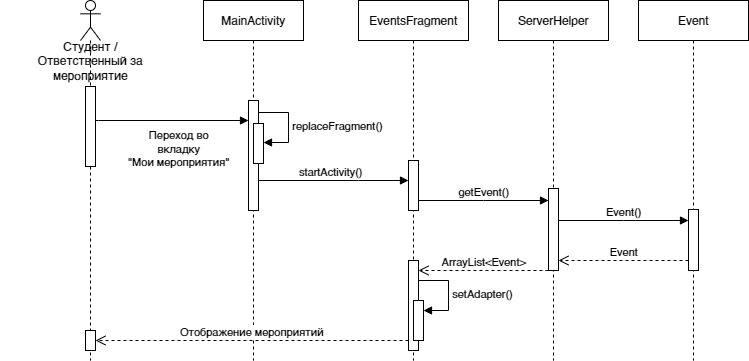

The diagram above was exported from draw.io. Its source (the exported page's mxGraphModel, read from the mxfile embedded in the PNG):
<mxGraphModel dx="1434" dy="783" grid="1" gridSize="10" guides="1" tooltips="1" connect="1" arrows="1" fold="1" page="1" pageScale="1" pageWidth="827" pageHeight="1169" math="0" shadow="0">
  <root>
    <mxCell id="0" />
    <mxCell id="1" parent="0" />
    <mxCell id="xIEZkkpjUl3CvWUzZ9zc-8" value="MainActivity" style="shape=umlLifeline;perimeter=lifelinePerimeter;whiteSpace=wrap;html=1;container=1;dropTarget=0;collapsible=0;recursiveResize=0;outlineConnect=0;portConstraint=eastwest;newEdgeStyle={&quot;edgeStyle&quot;:&quot;elbowEdgeStyle&quot;,&quot;elbow&quot;:&quot;vertical&quot;,&quot;curved&quot;:0,&quot;rounded&quot;:0};" vertex="1" parent="1">
      <mxGeometry x="205" width="100" height="360" as="geometry" />
    </mxCell>
    <mxCell id="xIEZkkpjUl3CvWUzZ9zc-13" value="" style="html=1;points=[];perimeter=orthogonalPerimeter;outlineConnect=0;targetShapes=umlLifeline;portConstraint=eastwest;newEdgeStyle={&quot;edgeStyle&quot;:&quot;elbowEdgeStyle&quot;,&quot;elbow&quot;:&quot;vertical&quot;,&quot;curved&quot;:0,&quot;rounded&quot;:0};" vertex="1" parent="xIEZkkpjUl3CvWUzZ9zc-8">
      <mxGeometry x="45" y="100" width="10" height="110" as="geometry" />
    </mxCell>
    <mxCell id="xIEZkkpjUl3CvWUzZ9zc-18" value="" style="html=1;points=[];perimeter=orthogonalPerimeter;outlineConnect=0;targetShapes=umlLifeline;portConstraint=eastwest;newEdgeStyle={&quot;edgeStyle&quot;:&quot;elbowEdgeStyle&quot;,&quot;elbow&quot;:&quot;vertical&quot;,&quot;curved&quot;:0,&quot;rounded&quot;:0};" vertex="1" parent="xIEZkkpjUl3CvWUzZ9zc-8">
      <mxGeometry x="50" y="123" width="10" height="40" as="geometry" />
    </mxCell>
    <mxCell id="xIEZkkpjUl3CvWUzZ9zc-19" value="replaceFragment()" style="html=1;align=left;spacingLeft=2;endArrow=block;rounded=0;edgeStyle=orthogonalEdgeStyle;curved=0;rounded=0;" edge="1" parent="xIEZkkpjUl3CvWUzZ9zc-8">
      <mxGeometry relative="1" as="geometry">
        <mxPoint x="55" y="112" as="sourcePoint" />
        <Array as="points">
          <mxPoint x="85" y="142" />
        </Array>
        <mxPoint x="60" y="142" as="targetPoint" />
      </mxGeometry>
    </mxCell>
    <mxCell id="xIEZkkpjUl3CvWUzZ9zc-9" value="" style="shape=umlLifeline;perimeter=lifelinePerimeter;whiteSpace=wrap;html=1;container=1;dropTarget=0;collapsible=0;recursiveResize=0;outlineConnect=0;portConstraint=eastwest;newEdgeStyle={&quot;edgeStyle&quot;:&quot;elbowEdgeStyle&quot;,&quot;elbow&quot;:&quot;vertical&quot;,&quot;curved&quot;:0,&quot;rounded&quot;:0};participant=umlActor;" vertex="1" parent="1">
      <mxGeometry x="82" width="20" height="360" as="geometry" />
    </mxCell>
    <mxCell id="xIEZkkpjUl3CvWUzZ9zc-10" value="" style="html=1;points=[];perimeter=orthogonalPerimeter;outlineConnect=0;targetShapes=umlLifeline;portConstraint=eastwest;newEdgeStyle={&quot;edgeStyle&quot;:&quot;elbowEdgeStyle&quot;,&quot;elbow&quot;:&quot;vertical&quot;,&quot;curved&quot;:0,&quot;rounded&quot;:0};" vertex="1" parent="xIEZkkpjUl3CvWUzZ9zc-9">
      <mxGeometry x="5" y="86" width="10" height="80" as="geometry" />
    </mxCell>
    <mxCell id="xIEZkkpjUl3CvWUzZ9zc-11" value="Студент /&lt;br&gt;Ответственный за мероприятие" style="text;html=1;strokeColor=none;fillColor=none;align=center;verticalAlign=middle;whiteSpace=wrap;rounded=0;" vertex="1" parent="1">
      <mxGeometry x="2" y="50" width="180" height="20" as="geometry" />
    </mxCell>
    <mxCell id="xIEZkkpjUl3CvWUzZ9zc-12" value="Переход во&lt;br&gt;вкладку&lt;br&gt;&quot;Мои мероприятия&quot;" style="html=1;verticalAlign=bottom;endArrow=block;edgeStyle=elbowEdgeStyle;elbow=vertical;curved=0;rounded=0;" edge="1" parent="1" source="xIEZkkpjUl3CvWUzZ9zc-10" target="xIEZkkpjUl3CvWUzZ9zc-13">
      <mxGeometry x="0.085" y="-50" width="80" relative="1" as="geometry">
        <mxPoint x="100" y="120" as="sourcePoint" />
        <mxPoint x="190" y="120" as="targetPoint" />
        <Array as="points">
          <mxPoint x="100" y="120" />
        </Array>
        <mxPoint as="offset" />
      </mxGeometry>
    </mxCell>
    <mxCell id="xIEZkkpjUl3CvWUzZ9zc-14" value="EventsFragment" style="shape=umlLifeline;perimeter=lifelinePerimeter;whiteSpace=wrap;html=1;container=1;dropTarget=0;collapsible=0;recursiveResize=0;outlineConnect=0;portConstraint=eastwest;newEdgeStyle={&quot;edgeStyle&quot;:&quot;elbowEdgeStyle&quot;,&quot;elbow&quot;:&quot;vertical&quot;,&quot;curved&quot;:0,&quot;rounded&quot;:0};" vertex="1" parent="1">
      <mxGeometry x="360" width="110" height="360" as="geometry" />
    </mxCell>
    <mxCell id="xIEZkkpjUl3CvWUzZ9zc-15" value="" style="html=1;points=[];perimeter=orthogonalPerimeter;outlineConnect=0;targetShapes=umlLifeline;portConstraint=eastwest;newEdgeStyle={&quot;edgeStyle&quot;:&quot;elbowEdgeStyle&quot;,&quot;elbow&quot;:&quot;vertical&quot;,&quot;curved&quot;:0,&quot;rounded&quot;:0};" vertex="1" parent="xIEZkkpjUl3CvWUzZ9zc-14">
      <mxGeometry x="50" y="160" width="10" height="50" as="geometry" />
    </mxCell>
    <mxCell id="xIEZkkpjUl3CvWUzZ9zc-27" value="" style="html=1;points=[];perimeter=orthogonalPerimeter;outlineConnect=0;targetShapes=umlLifeline;portConstraint=eastwest;newEdgeStyle={&quot;edgeStyle&quot;:&quot;elbowEdgeStyle&quot;,&quot;elbow&quot;:&quot;vertical&quot;,&quot;curved&quot;:0,&quot;rounded&quot;:0};" vertex="1" parent="xIEZkkpjUl3CvWUzZ9zc-14">
      <mxGeometry x="50" y="260" width="10" height="90" as="geometry" />
    </mxCell>
    <mxCell id="xIEZkkpjUl3CvWUzZ9zc-28" value="" style="html=1;points=[];perimeter=orthogonalPerimeter;outlineConnect=0;targetShapes=umlLifeline;portConstraint=eastwest;newEdgeStyle={&quot;edgeStyle&quot;:&quot;elbowEdgeStyle&quot;,&quot;elbow&quot;:&quot;vertical&quot;,&quot;curved&quot;:0,&quot;rounded&quot;:0};" vertex="1" parent="xIEZkkpjUl3CvWUzZ9zc-14">
      <mxGeometry x="55" y="300" width="10" height="40" as="geometry" />
    </mxCell>
    <mxCell id="xIEZkkpjUl3CvWUzZ9zc-29" value="setAdapter()" style="html=1;align=left;spacingLeft=2;endArrow=block;rounded=0;edgeStyle=orthogonalEdgeStyle;curved=0;rounded=0;" edge="1" target="xIEZkkpjUl3CvWUzZ9zc-28" parent="xIEZkkpjUl3CvWUzZ9zc-14">
      <mxGeometry relative="1" as="geometry">
        <mxPoint x="60" y="280" as="sourcePoint" />
        <Array as="points">
          <mxPoint x="90" y="310" />
        </Array>
      </mxGeometry>
    </mxCell>
    <mxCell id="xIEZkkpjUl3CvWUzZ9zc-17" value="startActivity()" style="html=1;verticalAlign=bottom;endArrow=block;edgeStyle=elbowEdgeStyle;elbow=vertical;curved=0;rounded=0;" edge="1" parent="1" source="xIEZkkpjUl3CvWUzZ9zc-13" target="xIEZkkpjUl3CvWUzZ9zc-15">
      <mxGeometry x="-0.0345" width="80" relative="1" as="geometry">
        <mxPoint x="260" y="130" as="sourcePoint" />
        <mxPoint x="400" y="130" as="targetPoint" />
        <Array as="points">
          <mxPoint x="360" y="180" />
          <mxPoint x="350" y="200" />
        </Array>
        <mxPoint as="offset" />
      </mxGeometry>
    </mxCell>
    <mxCell id="xIEZkkpjUl3CvWUzZ9zc-20" value="ServerHelper" style="shape=umlLifeline;perimeter=lifelinePerimeter;whiteSpace=wrap;html=1;container=1;dropTarget=0;collapsible=0;recursiveResize=0;outlineConnect=0;portConstraint=eastwest;newEdgeStyle={&quot;edgeStyle&quot;:&quot;elbowEdgeStyle&quot;,&quot;elbow&quot;:&quot;vertical&quot;,&quot;curved&quot;:0,&quot;rounded&quot;:0};" vertex="1" parent="1">
      <mxGeometry x="500" width="110" height="360" as="geometry" />
    </mxCell>
    <mxCell id="xIEZkkpjUl3CvWUzZ9zc-21" value="" style="html=1;points=[];perimeter=orthogonalPerimeter;outlineConnect=0;targetShapes=umlLifeline;portConstraint=eastwest;newEdgeStyle={&quot;edgeStyle&quot;:&quot;elbowEdgeStyle&quot;,&quot;elbow&quot;:&quot;vertical&quot;,&quot;curved&quot;:0,&quot;rounded&quot;:0};" vertex="1" parent="xIEZkkpjUl3CvWUzZ9zc-20">
      <mxGeometry x="50" y="188" width="10" height="82" as="geometry" />
    </mxCell>
    <mxCell id="xIEZkkpjUl3CvWUzZ9zc-22" value="getEvent()" style="html=1;verticalAlign=bottom;endArrow=block;edgeStyle=elbowEdgeStyle;elbow=vertical;curved=0;rounded=0;" edge="1" parent="1">
      <mxGeometry width="80" relative="1" as="geometry">
        <mxPoint x="420" y="200" as="sourcePoint" />
        <mxPoint x="550" y="200" as="targetPoint" />
        <mxPoint as="offset" />
      </mxGeometry>
    </mxCell>
    <mxCell id="xIEZkkpjUl3CvWUzZ9zc-23" value="Event" style="shape=umlLifeline;perimeter=lifelinePerimeter;whiteSpace=wrap;html=1;container=1;dropTarget=0;collapsible=0;recursiveResize=0;outlineConnect=0;portConstraint=eastwest;newEdgeStyle={&quot;edgeStyle&quot;:&quot;elbowEdgeStyle&quot;,&quot;elbow&quot;:&quot;vertical&quot;,&quot;curved&quot;:0,&quot;rounded&quot;:0};" vertex="1" parent="1">
      <mxGeometry x="640" width="110" height="360" as="geometry" />
    </mxCell>
    <mxCell id="xIEZkkpjUl3CvWUzZ9zc-24" value="" style="html=1;points=[];perimeter=orthogonalPerimeter;outlineConnect=0;targetShapes=umlLifeline;portConstraint=eastwest;newEdgeStyle={&quot;edgeStyle&quot;:&quot;elbowEdgeStyle&quot;,&quot;elbow&quot;:&quot;vertical&quot;,&quot;curved&quot;:0,&quot;rounded&quot;:0};" vertex="1" parent="xIEZkkpjUl3CvWUzZ9zc-23">
      <mxGeometry x="50" y="209" width="10" height="61" as="geometry" />
    </mxCell>
    <mxCell id="xIEZkkpjUl3CvWUzZ9zc-25" value="Event()" style="html=1;verticalAlign=bottom;endArrow=block;edgeStyle=elbowEdgeStyle;elbow=vertical;curved=0;rounded=0;" edge="1" parent="1">
      <mxGeometry width="80" relative="1" as="geometry">
        <mxPoint x="560" y="220" as="sourcePoint" />
        <mxPoint x="690" y="220" as="targetPoint" />
      </mxGeometry>
    </mxCell>
    <mxCell id="xIEZkkpjUl3CvWUzZ9zc-26" value="Event" style="html=1;verticalAlign=bottom;endArrow=open;dashed=1;endSize=8;edgeStyle=elbowEdgeStyle;elbow=vertical;curved=0;rounded=0;" edge="1" parent="1">
      <mxGeometry relative="1" as="geometry">
        <mxPoint x="690" y="260" as="sourcePoint" />
        <mxPoint x="560" y="260" as="targetPoint" />
      </mxGeometry>
    </mxCell>
    <mxCell id="xIEZkkpjUl3CvWUzZ9zc-30" value="ArrayList&amp;lt;Event&amp;gt;" style="html=1;verticalAlign=bottom;endArrow=open;dashed=1;endSize=8;edgeStyle=elbowEdgeStyle;elbow=vertical;curved=0;rounded=0;" edge="1" parent="1" target="xIEZkkpjUl3CvWUzZ9zc-27">
      <mxGeometry relative="1" as="geometry">
        <mxPoint x="550" y="270" as="sourcePoint" />
        <mxPoint x="470" y="270" as="targetPoint" />
      </mxGeometry>
    </mxCell>
    <mxCell id="xIEZkkpjUl3CvWUzZ9zc-31" value="Отображение мероприятий" style="html=1;verticalAlign=bottom;endArrow=open;dashed=1;endSize=8;edgeStyle=elbowEdgeStyle;elbow=vertical;curved=0;rounded=0;" edge="1" parent="1" target="FKl47vXZ6xmg-5Cv92Uh-1">
      <mxGeometry relative="1" as="geometry">
        <mxPoint x="410" y="340" as="sourcePoint" />
        <mxPoint x="330" y="340" as="targetPoint" />
      </mxGeometry>
    </mxCell>
    <mxCell id="FKl47vXZ6xmg-5Cv92Uh-1" value="" style="html=1;points=[];perimeter=orthogonalPerimeter;outlineConnect=0;targetShapes=umlLifeline;portConstraint=eastwest;newEdgeStyle={&quot;edgeStyle&quot;:&quot;elbowEdgeStyle&quot;,&quot;elbow&quot;:&quot;vertical&quot;,&quot;curved&quot;:0,&quot;rounded&quot;:0};" vertex="1" parent="1">
      <mxGeometry x="87" y="330" width="10" height="20" as="geometry" />
    </mxCell>
  </root>
</mxGraphModel>